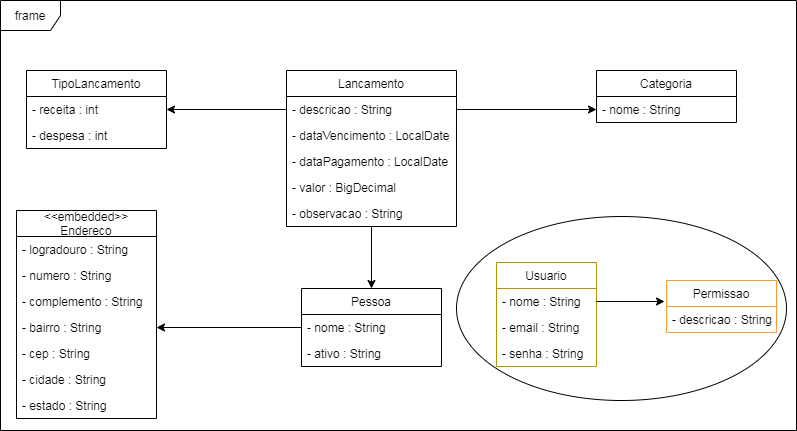

The diagram above was exported from draw.io. Its source (the exported page's mxGraphModel, read from the mxfile embedded in the PNG):
<mxGraphModel dx="1108" dy="482" grid="1" gridSize="10" guides="1" tooltips="1" connect="1" arrows="1" fold="1" page="1" pageScale="1" pageWidth="827" pageHeight="1169" math="0" shadow="0">
  <root>
    <mxCell id="0" />
    <mxCell id="1" parent="0" />
    <mxCell id="atyYQDnM3tXmCK3HtpVB-2" value="frame" style="shape=umlFrame;whiteSpace=wrap;html=1;fillColor=none;" vertex="1" parent="1">
      <mxGeometry x="24" y="10" width="796" height="430" as="geometry" />
    </mxCell>
    <mxCell id="atyYQDnM3tXmCK3HtpVB-44" value="" style="ellipse;whiteSpace=wrap;html=1;" vertex="1" parent="1">
      <mxGeometry x="480" y="226" width="330" height="184" as="geometry" />
    </mxCell>
    <mxCell id="atyYQDnM3tXmCK3HtpVB-3" value="TipoLancamento" style="swimlane;fontStyle=0;childLayout=stackLayout;horizontal=1;startSize=26;fillColor=none;horizontalStack=0;resizeParent=1;resizeParentMax=0;resizeLast=0;collapsible=1;marginBottom=0;" vertex="1" parent="1">
      <mxGeometry x="50" y="80" width="140" height="78" as="geometry" />
    </mxCell>
    <mxCell id="atyYQDnM3tXmCK3HtpVB-4" value="- receita : int" style="text;strokeColor=none;fillColor=none;align=left;verticalAlign=top;spacingLeft=4;spacingRight=4;overflow=hidden;rotatable=0;points=[[0,0.5],[1,0.5]];portConstraint=eastwest;" vertex="1" parent="atyYQDnM3tXmCK3HtpVB-3">
      <mxGeometry y="26" width="140" height="26" as="geometry" />
    </mxCell>
    <mxCell id="atyYQDnM3tXmCK3HtpVB-5" value="- despesa : int" style="text;strokeColor=none;fillColor=none;align=left;verticalAlign=top;spacingLeft=4;spacingRight=4;overflow=hidden;rotatable=0;points=[[0,0.5],[1,0.5]];portConstraint=eastwest;" vertex="1" parent="atyYQDnM3tXmCK3HtpVB-3">
      <mxGeometry y="52" width="140" height="26" as="geometry" />
    </mxCell>
    <mxCell id="atyYQDnM3tXmCK3HtpVB-7" value="Categoria" style="swimlane;fontStyle=0;childLayout=stackLayout;horizontal=1;startSize=26;fillColor=none;horizontalStack=0;resizeParent=1;resizeParentMax=0;resizeLast=0;collapsible=1;marginBottom=0;" vertex="1" parent="1">
      <mxGeometry x="620" y="80" width="140" height="52" as="geometry" />
    </mxCell>
    <mxCell id="atyYQDnM3tXmCK3HtpVB-8" value="- nome : String" style="text;strokeColor=none;fillColor=none;align=left;verticalAlign=top;spacingLeft=4;spacingRight=4;overflow=hidden;rotatable=0;points=[[0,0.5],[1,0.5]];portConstraint=eastwest;" vertex="1" parent="atyYQDnM3tXmCK3HtpVB-7">
      <mxGeometry y="26" width="140" height="26" as="geometry" />
    </mxCell>
    <mxCell id="atyYQDnM3tXmCK3HtpVB-33" style="edgeStyle=orthogonalEdgeStyle;rounded=0;orthogonalLoop=1;jettySize=auto;html=1;entryX=0.5;entryY=0;entryDx=0;entryDy=0;" edge="1" parent="1" source="atyYQDnM3tXmCK3HtpVB-11" target="atyYQDnM3tXmCK3HtpVB-28">
      <mxGeometry relative="1" as="geometry" />
    </mxCell>
    <mxCell id="atyYQDnM3tXmCK3HtpVB-11" value="Lancamento" style="swimlane;fontStyle=0;childLayout=stackLayout;horizontal=1;startSize=26;fillColor=none;horizontalStack=0;resizeParent=1;resizeParentMax=0;resizeLast=0;collapsible=1;marginBottom=0;" vertex="1" parent="1">
      <mxGeometry x="310" y="80" width="170" height="156" as="geometry" />
    </mxCell>
    <mxCell id="atyYQDnM3tXmCK3HtpVB-12" value="- descricao : String" style="text;strokeColor=none;fillColor=none;align=left;verticalAlign=top;spacingLeft=4;spacingRight=4;overflow=hidden;rotatable=0;points=[[0,0.5],[1,0.5]];portConstraint=eastwest;" vertex="1" parent="atyYQDnM3tXmCK3HtpVB-11">
      <mxGeometry y="26" width="170" height="26" as="geometry" />
    </mxCell>
    <mxCell id="atyYQDnM3tXmCK3HtpVB-13" value="- dataVencimento : LocalDate" style="text;strokeColor=none;fillColor=none;align=left;verticalAlign=top;spacingLeft=4;spacingRight=4;overflow=hidden;rotatable=0;points=[[0,0.5],[1,0.5]];portConstraint=eastwest;" vertex="1" parent="atyYQDnM3tXmCK3HtpVB-11">
      <mxGeometry y="52" width="170" height="26" as="geometry" />
    </mxCell>
    <mxCell id="atyYQDnM3tXmCK3HtpVB-14" value="- dataPagamento : LocalDate" style="text;strokeColor=none;fillColor=none;align=left;verticalAlign=top;spacingLeft=4;spacingRight=4;overflow=hidden;rotatable=0;points=[[0,0.5],[1,0.5]];portConstraint=eastwest;" vertex="1" parent="atyYQDnM3tXmCK3HtpVB-11">
      <mxGeometry y="78" width="170" height="26" as="geometry" />
    </mxCell>
    <mxCell id="atyYQDnM3tXmCK3HtpVB-15" value="- valor : BigDecimal" style="text;strokeColor=none;fillColor=none;align=left;verticalAlign=top;spacingLeft=4;spacingRight=4;overflow=hidden;rotatable=0;points=[[0,0.5],[1,0.5]];portConstraint=eastwest;" vertex="1" parent="atyYQDnM3tXmCK3HtpVB-11">
      <mxGeometry y="104" width="170" height="26" as="geometry" />
    </mxCell>
    <mxCell id="atyYQDnM3tXmCK3HtpVB-16" value="- observacao : String" style="text;strokeColor=none;fillColor=none;align=left;verticalAlign=top;spacingLeft=4;spacingRight=4;overflow=hidden;rotatable=0;points=[[0,0.5],[1,0.5]];portConstraint=eastwest;" vertex="1" parent="atyYQDnM3tXmCK3HtpVB-11">
      <mxGeometry y="130" width="170" height="26" as="geometry" />
    </mxCell>
    <mxCell id="atyYQDnM3tXmCK3HtpVB-18" style="edgeStyle=orthogonalEdgeStyle;rounded=0;orthogonalLoop=1;jettySize=auto;html=1;entryX=1;entryY=0.5;entryDx=0;entryDy=0;" edge="1" parent="1" source="atyYQDnM3tXmCK3HtpVB-12" target="atyYQDnM3tXmCK3HtpVB-4">
      <mxGeometry relative="1" as="geometry" />
    </mxCell>
    <mxCell id="atyYQDnM3tXmCK3HtpVB-19" style="edgeStyle=orthogonalEdgeStyle;rounded=0;orthogonalLoop=1;jettySize=auto;html=1;entryX=0;entryY=0.5;entryDx=0;entryDy=0;" edge="1" parent="1" source="atyYQDnM3tXmCK3HtpVB-12" target="atyYQDnM3tXmCK3HtpVB-8">
      <mxGeometry relative="1" as="geometry" />
    </mxCell>
    <mxCell id="atyYQDnM3tXmCK3HtpVB-20" value="&lt;&lt;embedded&gt;&gt;&#10;Endereco" style="swimlane;fontStyle=0;childLayout=stackLayout;horizontal=1;startSize=26;fillColor=none;horizontalStack=0;resizeParent=1;resizeParentMax=0;resizeLast=0;collapsible=1;marginBottom=0;" vertex="1" parent="1">
      <mxGeometry x="40" y="220" width="140" height="208" as="geometry" />
    </mxCell>
    <mxCell id="atyYQDnM3tXmCK3HtpVB-21" value="- logradouro : String" style="text;strokeColor=none;fillColor=none;align=left;verticalAlign=top;spacingLeft=4;spacingRight=4;overflow=hidden;rotatable=0;points=[[0,0.5],[1,0.5]];portConstraint=eastwest;" vertex="1" parent="atyYQDnM3tXmCK3HtpVB-20">
      <mxGeometry y="26" width="140" height="26" as="geometry" />
    </mxCell>
    <mxCell id="atyYQDnM3tXmCK3HtpVB-22" value="- numero : String" style="text;strokeColor=none;fillColor=none;align=left;verticalAlign=top;spacingLeft=4;spacingRight=4;overflow=hidden;rotatable=0;points=[[0,0.5],[1,0.5]];portConstraint=eastwest;" vertex="1" parent="atyYQDnM3tXmCK3HtpVB-20">
      <mxGeometry y="52" width="140" height="26" as="geometry" />
    </mxCell>
    <mxCell id="atyYQDnM3tXmCK3HtpVB-23" value="- complemento : String" style="text;strokeColor=none;fillColor=none;align=left;verticalAlign=top;spacingLeft=4;spacingRight=4;overflow=hidden;rotatable=0;points=[[0,0.5],[1,0.5]];portConstraint=eastwest;" vertex="1" parent="atyYQDnM3tXmCK3HtpVB-20">
      <mxGeometry y="78" width="140" height="26" as="geometry" />
    </mxCell>
    <mxCell id="atyYQDnM3tXmCK3HtpVB-24" value="- bairro : String" style="text;strokeColor=none;fillColor=none;align=left;verticalAlign=top;spacingLeft=4;spacingRight=4;overflow=hidden;rotatable=0;points=[[0,0.5],[1,0.5]];portConstraint=eastwest;" vertex="1" parent="atyYQDnM3tXmCK3HtpVB-20">
      <mxGeometry y="104" width="140" height="26" as="geometry" />
    </mxCell>
    <mxCell id="atyYQDnM3tXmCK3HtpVB-25" value="- cep : String" style="text;strokeColor=none;fillColor=none;align=left;verticalAlign=top;spacingLeft=4;spacingRight=4;overflow=hidden;rotatable=0;points=[[0,0.5],[1,0.5]];portConstraint=eastwest;" vertex="1" parent="atyYQDnM3tXmCK3HtpVB-20">
      <mxGeometry y="130" width="140" height="26" as="geometry" />
    </mxCell>
    <mxCell id="atyYQDnM3tXmCK3HtpVB-27" value="- cidade : String" style="text;strokeColor=none;fillColor=none;align=left;verticalAlign=top;spacingLeft=4;spacingRight=4;overflow=hidden;rotatable=0;points=[[0,0.5],[1,0.5]];portConstraint=eastwest;" vertex="1" parent="atyYQDnM3tXmCK3HtpVB-20">
      <mxGeometry y="156" width="140" height="26" as="geometry" />
    </mxCell>
    <mxCell id="atyYQDnM3tXmCK3HtpVB-26" value="- estado : String" style="text;strokeColor=none;fillColor=none;align=left;verticalAlign=top;spacingLeft=4;spacingRight=4;overflow=hidden;rotatable=0;points=[[0,0.5],[1,0.5]];portConstraint=eastwest;" vertex="1" parent="atyYQDnM3tXmCK3HtpVB-20">
      <mxGeometry y="182" width="140" height="26" as="geometry" />
    </mxCell>
    <mxCell id="atyYQDnM3tXmCK3HtpVB-32" style="edgeStyle=orthogonalEdgeStyle;rounded=0;orthogonalLoop=1;jettySize=auto;html=1;entryX=1;entryY=0.5;entryDx=0;entryDy=0;" edge="1" parent="1" source="atyYQDnM3tXmCK3HtpVB-29" target="atyYQDnM3tXmCK3HtpVB-24">
      <mxGeometry relative="1" as="geometry" />
    </mxCell>
    <mxCell id="atyYQDnM3tXmCK3HtpVB-28" value="Pessoa" style="swimlane;fontStyle=0;childLayout=stackLayout;horizontal=1;startSize=26;fillColor=none;horizontalStack=0;resizeParent=1;resizeParentMax=0;resizeLast=0;collapsible=1;marginBottom=0;" vertex="1" parent="1">
      <mxGeometry x="325" y="298" width="140" height="78" as="geometry" />
    </mxCell>
    <mxCell id="atyYQDnM3tXmCK3HtpVB-29" value="- nome : String" style="text;strokeColor=none;fillColor=none;align=left;verticalAlign=top;spacingLeft=4;spacingRight=4;overflow=hidden;rotatable=0;points=[[0,0.5],[1,0.5]];portConstraint=eastwest;" vertex="1" parent="atyYQDnM3tXmCK3HtpVB-28">
      <mxGeometry y="26" width="140" height="26" as="geometry" />
    </mxCell>
    <mxCell id="atyYQDnM3tXmCK3HtpVB-30" value="- ativo : String" style="text;strokeColor=none;fillColor=none;align=left;verticalAlign=top;spacingLeft=4;spacingRight=4;overflow=hidden;rotatable=0;points=[[0,0.5],[1,0.5]];portConstraint=eastwest;" vertex="1" parent="atyYQDnM3tXmCK3HtpVB-28">
      <mxGeometry y="52" width="140" height="26" as="geometry" />
    </mxCell>
    <mxCell id="atyYQDnM3tXmCK3HtpVB-34" value="Usuario" style="swimlane;fontStyle=0;childLayout=stackLayout;horizontal=1;startSize=26;fillColor=none;horizontalStack=0;resizeParent=1;resizeParentMax=0;resizeLast=0;collapsible=1;marginBottom=0;strokeColor=#B09500;fontColor=#000000;gradientColor=none;" vertex="1" parent="1">
      <mxGeometry x="520" y="272" width="100" height="104" as="geometry" />
    </mxCell>
    <mxCell id="atyYQDnM3tXmCK3HtpVB-35" value="- nome : String" style="text;strokeColor=none;fillColor=none;align=left;verticalAlign=top;spacingLeft=4;spacingRight=4;overflow=hidden;rotatable=0;points=[[0,0.5],[1,0.5]];portConstraint=eastwest;" vertex="1" parent="atyYQDnM3tXmCK3HtpVB-34">
      <mxGeometry y="26" width="100" height="26" as="geometry" />
    </mxCell>
    <mxCell id="atyYQDnM3tXmCK3HtpVB-36" value="- email : String" style="text;strokeColor=none;fillColor=none;align=left;verticalAlign=top;spacingLeft=4;spacingRight=4;overflow=hidden;rotatable=0;points=[[0,0.5],[1,0.5]];portConstraint=eastwest;" vertex="1" parent="atyYQDnM3tXmCK3HtpVB-34">
      <mxGeometry y="52" width="100" height="26" as="geometry" />
    </mxCell>
    <mxCell id="atyYQDnM3tXmCK3HtpVB-37" value="- senha : String" style="text;strokeColor=none;fillColor=none;align=left;verticalAlign=top;spacingLeft=4;spacingRight=4;overflow=hidden;rotatable=0;points=[[0,0.5],[1,0.5]];portConstraint=eastwest;" vertex="1" parent="atyYQDnM3tXmCK3HtpVB-34">
      <mxGeometry y="78" width="100" height="26" as="geometry" />
    </mxCell>
    <mxCell id="atyYQDnM3tXmCK3HtpVB-38" value="Permissao" style="swimlane;fontStyle=0;childLayout=stackLayout;horizontal=1;startSize=26;fillColor=none;horizontalStack=0;resizeParent=1;resizeParentMax=0;resizeLast=0;collapsible=1;marginBottom=0;strokeColor=#FF9933;" vertex="1" parent="1">
      <mxGeometry x="690" y="290" width="110" height="52" as="geometry" />
    </mxCell>
    <mxCell id="atyYQDnM3tXmCK3HtpVB-41" value="- descricao : String" style="text;strokeColor=none;fillColor=none;align=left;verticalAlign=top;spacingLeft=4;spacingRight=4;overflow=hidden;rotatable=0;points=[[0,0.5],[1,0.5]];portConstraint=eastwest;" vertex="1" parent="atyYQDnM3tXmCK3HtpVB-38">
      <mxGeometry y="26" width="110" height="26" as="geometry" />
    </mxCell>
    <mxCell id="atyYQDnM3tXmCK3HtpVB-46" style="edgeStyle=orthogonalEdgeStyle;rounded=0;orthogonalLoop=1;jettySize=auto;html=1;entryX=-0.018;entryY=-0.192;entryDx=0;entryDy=0;entryPerimeter=0;fontColor=#000000;" edge="1" parent="1" source="atyYQDnM3tXmCK3HtpVB-35" target="atyYQDnM3tXmCK3HtpVB-41">
      <mxGeometry relative="1" as="geometry" />
    </mxCell>
  </root>
</mxGraphModel>